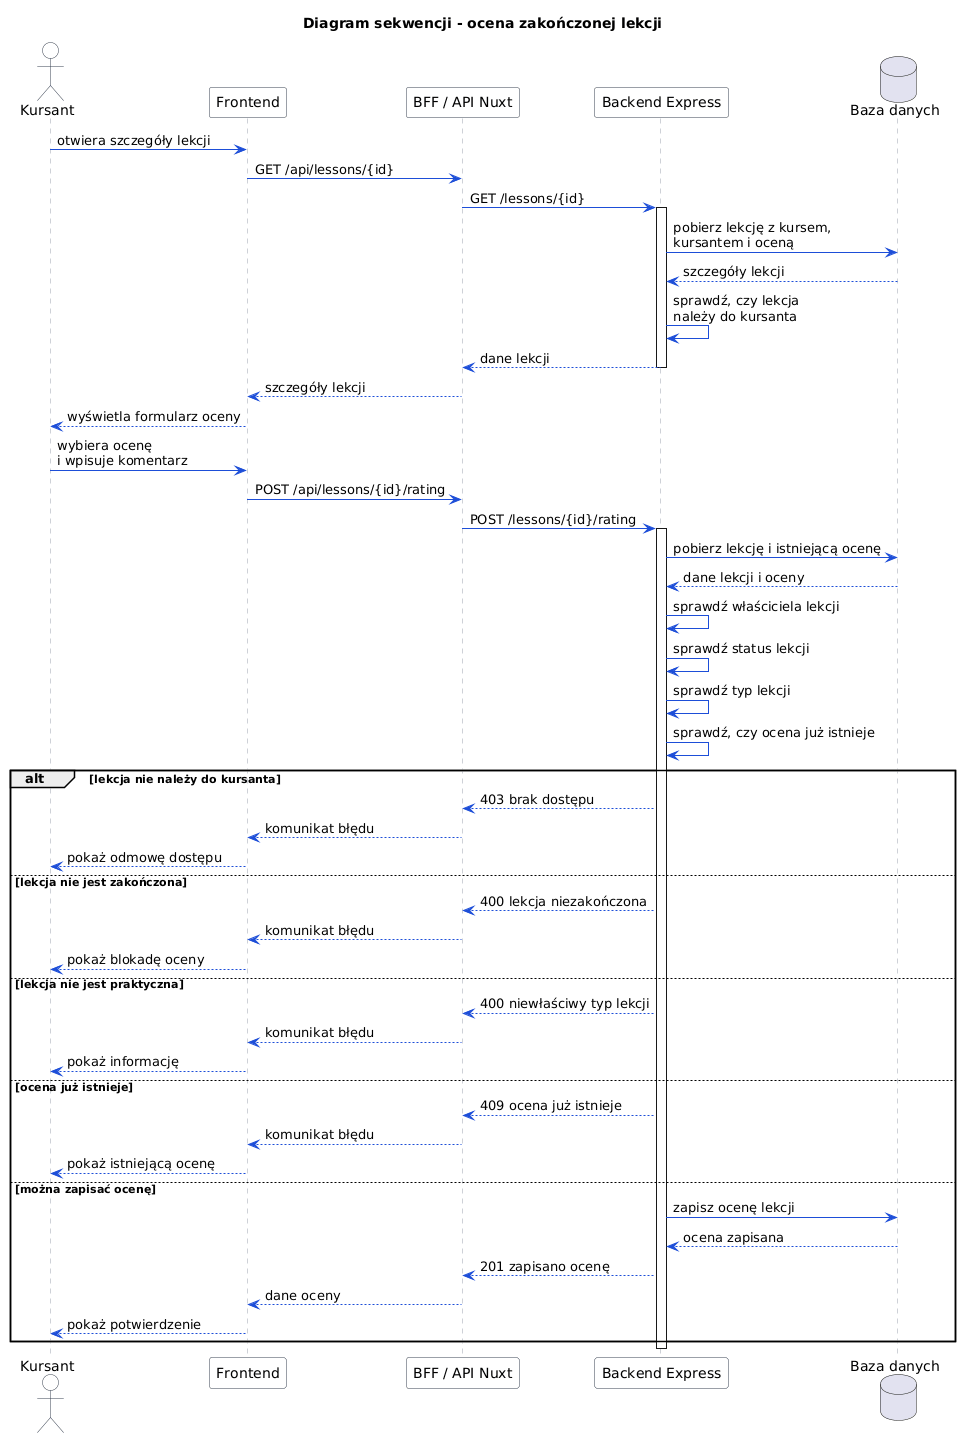

The diagram above was rendered by PlantUML. Its source (embedded in the PNG):
@startuml
title Diagram sekwencji - ocena zakończonej lekcji

skinparam shadowing false
skinparam sequence {
  ArrowColor #1D4ED8
  LifeLineBorderColor #9CA3AF
  LifeLineBackgroundColor #FFFFFF
  ParticipantBorderColor #374151
  ParticipantBackgroundColor #F9FAFB
  ActorBorderColor #374151
  ActorBackgroundColor #FFFFFF
}

actor "Kursant" as Student
participant "Frontend" as FE
participant "BFF / API Nuxt" as BFF
participant "Backend Express" as BE
database "Baza danych" as DB

Student -> FE: otwiera szczegóły lekcji
FE -> BFF: GET /api/lessons/{id}
BFF -> BE: GET /lessons/{id}

activate BE
BE -> DB: pobierz lekcję z kursem,\nkursantem i oceną
DB --> BE: szczegóły lekcji
BE -> BE: sprawdź, czy lekcja\nnależy do kursanta
BE --> BFF: dane lekcji
deactivate BE

BFF --> FE: szczegóły lekcji
FE --> Student: wyświetla formularz oceny

Student -> FE: wybiera ocenę\ni wpisuje komentarz
FE -> BFF: POST /api/lessons/{id}/rating
BFF -> BE: POST /lessons/{id}/rating

activate BE
BE -> DB: pobierz lekcję i istniejącą ocenę
DB --> BE: dane lekcji i oceny

BE -> BE: sprawdź właściciela lekcji
BE -> BE: sprawdź status lekcji
BE -> BE: sprawdź typ lekcji
BE -> BE: sprawdź, czy ocena już istnieje

alt lekcja nie należy do kursanta
  BE --> BFF: 403 brak dostępu
  BFF --> FE: komunikat błędu
  FE --> Student: pokaż odmowę dostępu

else lekcja nie jest zakończona
  BE --> BFF: 400 lekcja niezakończona
  BFF --> FE: komunikat błędu
  FE --> Student: pokaż blokadę oceny

else lekcja nie jest praktyczna
  BE --> BFF: 400 niewłaściwy typ lekcji
  BFF --> FE: komunikat błędu
  FE --> Student: pokaż informację

else ocena już istnieje
  BE --> BFF: 409 ocena już istnieje
  BFF --> FE: komunikat błędu
  FE --> Student: pokaż istniejącą ocenę

else można zapisać ocenę
  BE -> DB: zapisz ocenę lekcji
  DB --> BE: ocena zapisana
  BE --> BFF: 201 zapisano ocenę
  BFF --> FE: dane oceny
  FE --> Student: pokaż potwierdzenie
end

deactivate BE
@enduml